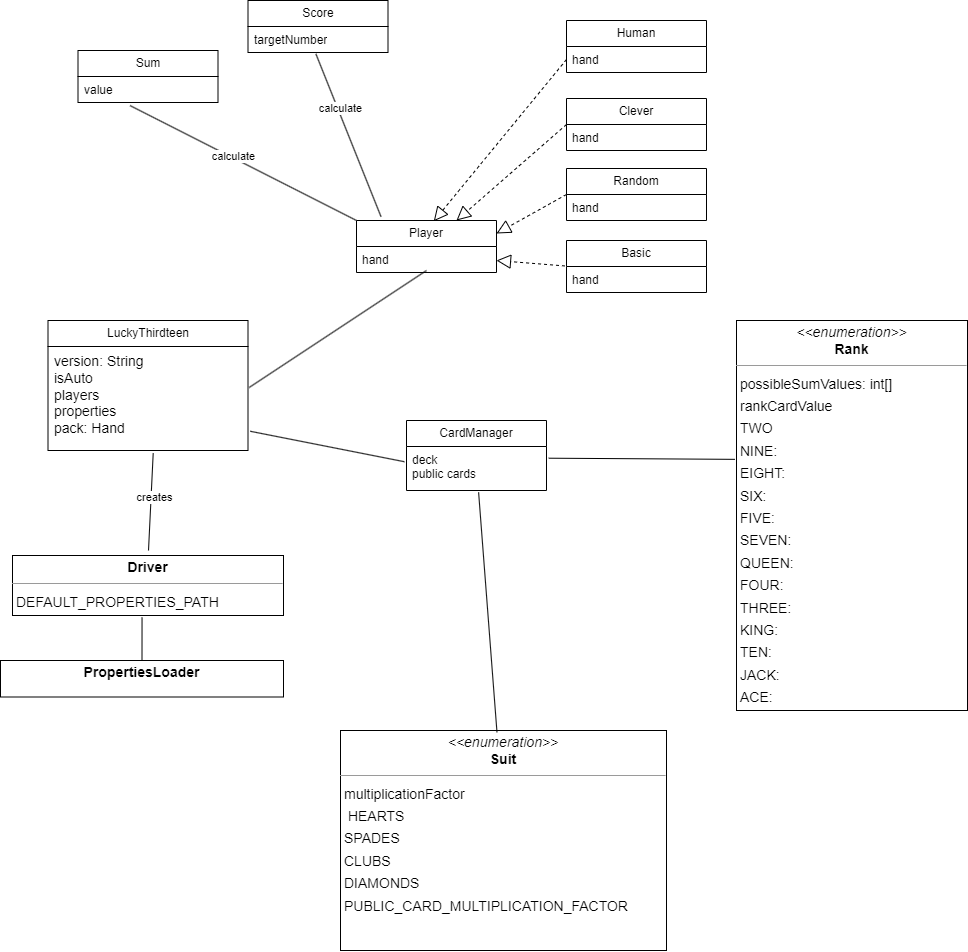

The diagram above was exported from draw.io. Its source (the exported page's mxGraphModel, read from the mxfile embedded in the PNG):
<mxGraphModel dx="1730" dy="810" grid="1" gridSize="10" guides="1" tooltips="1" connect="1" arrows="1" fold="1" page="1" pageScale="1" pageWidth="827" pageHeight="1169" math="0" shadow="0">
  <root>
    <mxCell id="0" />
    <mxCell id="1" parent="0" />
    <mxCell id="mo5HzFTEfbE8f6UQsbXX-1" value="LuckyThirdteen" style="swimlane;fontStyle=0;childLayout=stackLayout;horizontal=1;startSize=26;fillColor=none;horizontalStack=0;resizeParent=1;resizeParentMax=0;resizeLast=0;collapsible=1;marginBottom=0;whiteSpace=wrap;html=1;" parent="1" vertex="1">
      <mxGeometry x="151.5" y="450" width="200" height="130" as="geometry" />
    </mxCell>
    <mxCell id="mo5HzFTEfbE8f6UQsbXX-2" value="&lt;span style=&quot;font-size: 14px; text-wrap: nowrap; background-color: rgb(255, 255, 255);&quot;&gt;version: String&lt;/span&gt;&lt;br style=&quot;font-size: 14px; text-wrap: nowrap; background-color: rgb(255, 255, 255);&quot;&gt;&lt;span style=&quot;font-size: 14px; text-wrap: nowrap; background-color: rgb(255, 255, 255);&quot;&gt;isAuto&lt;/span&gt;&lt;br style=&quot;font-size: 14px; text-wrap: nowrap; background-color: rgb(255, 255, 255);&quot;&gt;&lt;span style=&quot;font-size: 14px; text-wrap: nowrap; background-color: rgb(255, 255, 255);&quot;&gt;players&lt;/span&gt;&lt;br style=&quot;font-size: 14px; text-wrap: nowrap; background-color: rgb(255, 255, 255);&quot;&gt;&lt;span style=&quot;font-size: 14px; text-wrap: nowrap; background-color: rgb(255, 255, 255);&quot;&gt;properties&lt;/span&gt;&lt;br style=&quot;font-size: 14px; text-wrap: nowrap; background-color: rgb(255, 255, 255);&quot;&gt;&lt;span style=&quot;font-size: 14px; text-wrap: nowrap; background-color: rgb(255, 255, 255);&quot;&gt;pack: Hand&lt;/span&gt;" style="text;strokeColor=none;fillColor=none;align=left;verticalAlign=top;spacingLeft=4;spacingRight=4;overflow=hidden;rotatable=0;points=[[0,0.5],[1,0.5]];portConstraint=eastwest;whiteSpace=wrap;html=1;" parent="mo5HzFTEfbE8f6UQsbXX-1" vertex="1">
      <mxGeometry y="26" width="200" height="104" as="geometry" />
    </mxCell>
    <mxCell id="drkTHUMvsYhAgirbM1Xw-1" value="CardManager" style="swimlane;fontStyle=0;childLayout=stackLayout;horizontal=1;startSize=26;fillColor=none;horizontalStack=0;resizeParent=1;resizeParentMax=0;resizeLast=0;collapsible=1;marginBottom=0;whiteSpace=wrap;html=1;" parent="1" vertex="1">
      <mxGeometry x="510" y="550" width="140" height="70" as="geometry" />
    </mxCell>
    <mxCell id="drkTHUMvsYhAgirbM1Xw-2" value="deck&lt;div&gt;public cards&lt;/div&gt;" style="text;strokeColor=none;fillColor=none;align=left;verticalAlign=top;spacingLeft=4;spacingRight=4;overflow=hidden;rotatable=0;points=[[0,0.5],[1,0.5]];portConstraint=eastwest;whiteSpace=wrap;html=1;" parent="drkTHUMvsYhAgirbM1Xw-1" vertex="1">
      <mxGeometry y="26" width="140" height="44" as="geometry" />
    </mxCell>
    <mxCell id="CSiD9DselHgQe4OWTRXT-5" value="Sum" style="swimlane;fontStyle=0;childLayout=stackLayout;horizontal=1;startSize=26;fillColor=none;horizontalStack=0;resizeParent=1;resizeParentMax=0;resizeLast=0;collapsible=1;marginBottom=0;whiteSpace=wrap;html=1;" parent="1" vertex="1">
      <mxGeometry x="181.5" y="180" width="140" height="52" as="geometry" />
    </mxCell>
    <mxCell id="CSiD9DselHgQe4OWTRXT-8" value="value" style="text;strokeColor=none;fillColor=none;align=left;verticalAlign=top;spacingLeft=4;spacingRight=4;overflow=hidden;rotatable=0;points=[[0,0.5],[1,0.5]];portConstraint=eastwest;whiteSpace=wrap;html=1;" parent="CSiD9DselHgQe4OWTRXT-5" vertex="1">
      <mxGeometry y="26" width="140" height="26" as="geometry" />
    </mxCell>
    <mxCell id="CSiD9DselHgQe4OWTRXT-9" value="Score" style="swimlane;fontStyle=0;childLayout=stackLayout;horizontal=1;startSize=26;fillColor=none;horizontalStack=0;resizeParent=1;resizeParentMax=0;resizeLast=0;collapsible=1;marginBottom=0;whiteSpace=wrap;html=1;" parent="1" vertex="1">
      <mxGeometry x="351.5" y="130" width="140" height="52" as="geometry" />
    </mxCell>
    <mxCell id="CSiD9DselHgQe4OWTRXT-10" value="targetNumber" style="text;strokeColor=none;fillColor=none;align=left;verticalAlign=top;spacingLeft=4;spacingRight=4;overflow=hidden;rotatable=0;points=[[0,0.5],[1,0.5]];portConstraint=eastwest;whiteSpace=wrap;html=1;" parent="CSiD9DselHgQe4OWTRXT-9" vertex="1">
      <mxGeometry y="26" width="140" height="26" as="geometry" />
    </mxCell>
    <mxCell id="CSiD9DselHgQe4OWTRXT-13" value="Player" style="swimlane;fontStyle=0;childLayout=stackLayout;horizontal=1;startSize=26;fillColor=none;horizontalStack=0;resizeParent=1;resizeParentMax=0;resizeLast=0;collapsible=1;marginBottom=0;whiteSpace=wrap;html=1;" parent="1" vertex="1">
      <mxGeometry x="460" y="350" width="140" height="52" as="geometry" />
    </mxCell>
    <mxCell id="CSiD9DselHgQe4OWTRXT-15" value="hand" style="text;strokeColor=none;fillColor=none;align=left;verticalAlign=top;spacingLeft=4;spacingRight=4;overflow=hidden;rotatable=0;points=[[0,0.5],[1,0.5]];portConstraint=eastwest;whiteSpace=wrap;html=1;" parent="CSiD9DselHgQe4OWTRXT-13" vertex="1">
      <mxGeometry y="26" width="140" height="26" as="geometry" />
    </mxCell>
    <mxCell id="uZVNHpORz96aSOyNMCyp-1" value="&lt;p style=&quot;margin:0px;margin-top:4px;text-align:center;&quot;&gt;&lt;i&gt;&amp;lt;&amp;lt;enumeration&amp;gt;&amp;gt;&lt;/i&gt;&lt;br&gt;&lt;b&gt;Rank&lt;/b&gt;&lt;/p&gt;&lt;hr size=&quot;1&quot;&gt;&lt;p style=&quot;margin:0 0 0 4px;line-height:1.6;&quot;&gt;possibleSumValues: int[]&lt;br&gt;&lt;/p&gt;&lt;p style=&quot;margin:0 0 0 4px;line-height:1.6;&quot;&gt;rankCardValue&lt;br&gt;&lt;/p&gt;&lt;p style=&quot;margin:0 0 0 4px;line-height:1.6;&quot;&gt;TWO&lt;br&gt;NINE: &lt;br&gt;EIGHT:&lt;br&gt;&lt;/p&gt;&lt;p style=&quot;margin:0 0 0 4px;line-height:1.6;&quot;&gt;SIX: &lt;br&gt;FIVE: &lt;br&gt;SEVEN: &lt;br&gt;QUEEN:&lt;br&gt;FOUR: &lt;br&gt;THREE: &lt;br&gt;KING: &lt;br&gt;TEN: &lt;br&gt;JACK: &lt;br&gt;ACE:&lt;/p&gt;" style="verticalAlign=top;align=left;overflow=fill;fontSize=14;fontFamily=Helvetica;html=1;rounded=0;shadow=0;comic=0;labelBackgroundColor=none;strokeWidth=1;" parent="1" vertex="1">
      <mxGeometry x="840" y="450" width="231" height="390" as="geometry" />
    </mxCell>
    <mxCell id="MxOSwpDvd9F2XNt320mO-1" value="&lt;p style=&quot;margin:0px;margin-top:4px;text-align:center;&quot;&gt;&lt;i&gt;&amp;lt;&amp;lt;enumeration&amp;gt;&amp;gt;&lt;/i&gt;&lt;br&gt;&lt;b&gt;Suit&lt;/b&gt;&lt;/p&gt;&lt;hr size=&quot;1&quot;&gt;&lt;p style=&quot;margin:0 0 0 4px;line-height:1.6;&quot;&gt;multiplicationFactor&lt;br&gt;&amp;nbsp;HEARTS&lt;br&gt;SPADES&lt;br&gt;CLUBS&lt;br&gt;DIAMONDS&lt;br&gt;PUBLIC_CARD_MULTIPLICATION_FACTOR&lt;/p&gt;" style="verticalAlign=top;align=left;overflow=fill;fontSize=14;fontFamily=Helvetica;html=1;rounded=0;shadow=0;comic=0;labelBackgroundColor=none;strokeWidth=1;" parent="1" vertex="1">
      <mxGeometry x="444" y="860" width="326" height="220" as="geometry" />
    </mxCell>
    <mxCell id="HHJpXTJ1TXFDFmxqFg7M-1" value="&lt;p style=&quot;margin:0px;margin-top:4px;text-align:center;&quot;&gt;&lt;b&gt;Driver&lt;/b&gt;&lt;/p&gt;&lt;hr size=&quot;1&quot;&gt;&lt;p style=&quot;margin:0 0 0 4px;line-height:1.6;&quot;&gt;DEFAULT_PROPERTIES_PATH&lt;/p&gt;" style="verticalAlign=top;align=left;overflow=fill;fontSize=14;fontFamily=Helvetica;html=1;rounded=0;shadow=0;comic=0;labelBackgroundColor=none;strokeWidth=1;" parent="1" vertex="1">
      <mxGeometry x="116" y="685" width="271" height="60" as="geometry" />
    </mxCell>
    <mxCell id="qPOpFpaAL-kMR1i4kld3-1" value="&lt;p style=&quot;margin:0px;margin-top:4px;text-align:center;&quot;&gt;&lt;b&gt;PropertiesLoader&lt;/b&gt;&lt;/p&gt;" style="verticalAlign=top;align=left;overflow=fill;fontSize=14;fontFamily=Helvetica;html=1;rounded=0;shadow=0;comic=0;labelBackgroundColor=none;strokeWidth=1;" parent="1" vertex="1">
      <mxGeometry x="104" y="790" width="283" height="36.5" as="geometry" />
    </mxCell>
    <mxCell id="iwjmYjmnxU0jL8SHYFQu-1" value="Human" style="swimlane;fontStyle=0;childLayout=stackLayout;horizontal=1;startSize=26;fillColor=none;horizontalStack=0;resizeParent=1;resizeParentMax=0;resizeLast=0;collapsible=1;marginBottom=0;whiteSpace=wrap;html=1;" parent="1" vertex="1">
      <mxGeometry x="670" y="150" width="140" height="52" as="geometry" />
    </mxCell>
    <mxCell id="iwjmYjmnxU0jL8SHYFQu-2" value="hand" style="text;strokeColor=none;fillColor=none;align=left;verticalAlign=top;spacingLeft=4;spacingRight=4;overflow=hidden;rotatable=0;points=[[0,0.5],[1,0.5]];portConstraint=eastwest;whiteSpace=wrap;html=1;" parent="iwjmYjmnxU0jL8SHYFQu-1" vertex="1">
      <mxGeometry y="26" width="140" height="26" as="geometry" />
    </mxCell>
    <mxCell id="iwjmYjmnxU0jL8SHYFQu-6" value="Random" style="swimlane;fontStyle=0;childLayout=stackLayout;horizontal=1;startSize=26;fillColor=none;horizontalStack=0;resizeParent=1;resizeParentMax=0;resizeLast=0;collapsible=1;marginBottom=0;whiteSpace=wrap;html=1;" parent="1" vertex="1">
      <mxGeometry x="670" y="298" width="140" height="52" as="geometry" />
    </mxCell>
    <mxCell id="iwjmYjmnxU0jL8SHYFQu-7" value="hand" style="text;strokeColor=none;fillColor=none;align=left;verticalAlign=top;spacingLeft=4;spacingRight=4;overflow=hidden;rotatable=0;points=[[0,0.5],[1,0.5]];portConstraint=eastwest;whiteSpace=wrap;html=1;" parent="iwjmYjmnxU0jL8SHYFQu-6" vertex="1">
      <mxGeometry y="26" width="140" height="26" as="geometry" />
    </mxCell>
    <mxCell id="iwjmYjmnxU0jL8SHYFQu-8" value="Clever" style="swimlane;fontStyle=0;childLayout=stackLayout;horizontal=1;startSize=26;fillColor=none;horizontalStack=0;resizeParent=1;resizeParentMax=0;resizeLast=0;collapsible=1;marginBottom=0;whiteSpace=wrap;html=1;" parent="1" vertex="1">
      <mxGeometry x="670" y="228" width="140" height="52" as="geometry" />
    </mxCell>
    <mxCell id="iwjmYjmnxU0jL8SHYFQu-9" value="hand" style="text;strokeColor=none;fillColor=none;align=left;verticalAlign=top;spacingLeft=4;spacingRight=4;overflow=hidden;rotatable=0;points=[[0,0.5],[1,0.5]];portConstraint=eastwest;whiteSpace=wrap;html=1;" parent="iwjmYjmnxU0jL8SHYFQu-8" vertex="1">
      <mxGeometry y="26" width="140" height="26" as="geometry" />
    </mxCell>
    <mxCell id="iwjmYjmnxU0jL8SHYFQu-10" value="Basic" style="swimlane;fontStyle=0;childLayout=stackLayout;horizontal=1;startSize=26;fillColor=none;horizontalStack=0;resizeParent=1;resizeParentMax=0;resizeLast=0;collapsible=1;marginBottom=0;whiteSpace=wrap;html=1;" parent="1" vertex="1">
      <mxGeometry x="670" y="370" width="140" height="52" as="geometry" />
    </mxCell>
    <mxCell id="iwjmYjmnxU0jL8SHYFQu-11" value="hand" style="text;strokeColor=none;fillColor=none;align=left;verticalAlign=top;spacingLeft=4;spacingRight=4;overflow=hidden;rotatable=0;points=[[0,0.5],[1,0.5]];portConstraint=eastwest;whiteSpace=wrap;html=1;" parent="iwjmYjmnxU0jL8SHYFQu-10" vertex="1">
      <mxGeometry y="26" width="140" height="26" as="geometry" />
    </mxCell>
    <mxCell id="iwjmYjmnxU0jL8SHYFQu-14" value="" style="endArrow=none;html=1;rounded=0;entryX=0.478;entryY=1.035;entryDx=0;entryDy=0;entryPerimeter=0;exitX=0.5;exitY=0;exitDx=0;exitDy=0;" parent="1" source="qPOpFpaAL-kMR1i4kld3-1" target="HHJpXTJ1TXFDFmxqFg7M-1" edge="1">
      <mxGeometry width="50" height="50" relative="1" as="geometry">
        <mxPoint x="150" y="940" as="sourcePoint" />
        <mxPoint x="200" y="890" as="targetPoint" />
      </mxGeometry>
    </mxCell>
    <mxCell id="iwjmYjmnxU0jL8SHYFQu-15" value="" style="endArrow=none;html=1;rounded=0;entryX=0.526;entryY=1.027;entryDx=0;entryDy=0;entryPerimeter=0;" parent="1" target="mo5HzFTEfbE8f6UQsbXX-2" edge="1">
      <mxGeometry width="50" height="50" relative="1" as="geometry">
        <mxPoint x="252" y="680" as="sourcePoint" />
        <mxPoint x="320" y="590" as="targetPoint" />
      </mxGeometry>
    </mxCell>
    <mxCell id="iwjmYjmnxU0jL8SHYFQu-16" value="creates" style="edgeLabel;html=1;align=center;verticalAlign=middle;resizable=0;points=[];" parent="iwjmYjmnxU0jL8SHYFQu-15" connectable="0" vertex="1">
      <mxGeometry x="0.1161" y="-3" relative="1" as="geometry">
        <mxPoint as="offset" />
      </mxGeometry>
    </mxCell>
    <mxCell id="iwjmYjmnxU0jL8SHYFQu-17" value="" style="endArrow=none;html=1;rounded=0;entryX=-0.015;entryY=0.346;entryDx=0;entryDy=0;entryPerimeter=0;exitX=1.011;exitY=0.815;exitDx=0;exitDy=0;exitPerimeter=0;" parent="1" source="mo5HzFTEfbE8f6UQsbXX-2" target="drkTHUMvsYhAgirbM1Xw-2" edge="1">
      <mxGeometry width="50" height="50" relative="1" as="geometry">
        <mxPoint x="190" y="450" as="sourcePoint" />
        <mxPoint x="240" y="400" as="targetPoint" />
      </mxGeometry>
    </mxCell>
    <mxCell id="iwjmYjmnxU0jL8SHYFQu-18" value="" style="endArrow=none;html=1;rounded=0;entryX=0.372;entryY=1.119;entryDx=0;entryDy=0;entryPerimeter=0;exitX=0;exitY=0;exitDx=0;exitDy=0;" parent="1" source="CSiD9DselHgQe4OWTRXT-13" target="CSiD9DselHgQe4OWTRXT-8" edge="1">
      <mxGeometry width="50" height="50" relative="1" as="geometry">
        <mxPoint x="260" y="310" as="sourcePoint" />
        <mxPoint x="310" y="260" as="targetPoint" />
      </mxGeometry>
    </mxCell>
    <mxCell id="iwjmYjmnxU0jL8SHYFQu-19" value="calculate" style="edgeLabel;html=1;align=center;verticalAlign=middle;resizable=0;points=[];" parent="iwjmYjmnxU0jL8SHYFQu-18" connectable="0" vertex="1">
      <mxGeometry x="0.1262" y="1" relative="1" as="geometry">
        <mxPoint x="4" y="-1" as="offset" />
      </mxGeometry>
    </mxCell>
    <mxCell id="iwjmYjmnxU0jL8SHYFQu-20" value="" style="endArrow=none;html=1;rounded=0;entryX=0.485;entryY=1.054;entryDx=0;entryDy=0;entryPerimeter=0;exitX=0.175;exitY=-0.074;exitDx=0;exitDy=0;exitPerimeter=0;" parent="1" source="CSiD9DselHgQe4OWTRXT-13" target="CSiD9DselHgQe4OWTRXT-10" edge="1">
      <mxGeometry width="50" height="50" relative="1" as="geometry">
        <mxPoint x="480" y="340" as="sourcePoint" />
        <mxPoint x="500" y="240" as="targetPoint" />
      </mxGeometry>
    </mxCell>
    <mxCell id="iwjmYjmnxU0jL8SHYFQu-21" value="calculate" style="edgeLabel;html=1;align=center;verticalAlign=middle;resizable=0;points=[];" parent="iwjmYjmnxU0jL8SHYFQu-20" connectable="0" vertex="1">
      <mxGeometry x="0.3145" y="-3" relative="1" as="geometry">
        <mxPoint x="-1" as="offset" />
      </mxGeometry>
    </mxCell>
    <mxCell id="iwjmYjmnxU0jL8SHYFQu-22" value="" style="endArrow=block;dashed=1;endFill=0;endSize=12;html=1;rounded=0;entryX=0.552;entryY=0.014;entryDx=0;entryDy=0;entryPerimeter=0;exitX=0;exitY=0.5;exitDx=0;exitDy=0;" parent="1" source="iwjmYjmnxU0jL8SHYFQu-2" target="CSiD9DselHgQe4OWTRXT-13" edge="1">
      <mxGeometry width="160" relative="1" as="geometry">
        <mxPoint x="530" y="260" as="sourcePoint" />
        <mxPoint x="690" y="260" as="targetPoint" />
      </mxGeometry>
    </mxCell>
    <mxCell id="iwjmYjmnxU0jL8SHYFQu-23" value="" style="endArrow=block;dashed=1;endFill=0;endSize=12;html=1;rounded=0;exitX=0;exitY=0.5;exitDx=0;exitDy=0;" parent="1" source="iwjmYjmnxU0jL8SHYFQu-8" edge="1">
      <mxGeometry width="160" relative="1" as="geometry">
        <mxPoint x="680" y="199" as="sourcePoint" />
        <mxPoint x="560" y="350" as="targetPoint" />
      </mxGeometry>
    </mxCell>
    <mxCell id="iwjmYjmnxU0jL8SHYFQu-24" value="" style="endArrow=block;dashed=1;endFill=0;endSize=12;html=1;rounded=0;entryX=1;entryY=0.25;entryDx=0;entryDy=0;exitX=0;exitY=0.5;exitDx=0;exitDy=0;" parent="1" source="iwjmYjmnxU0jL8SHYFQu-6" target="CSiD9DselHgQe4OWTRXT-13" edge="1">
      <mxGeometry width="160" relative="1" as="geometry">
        <mxPoint x="690" y="209" as="sourcePoint" />
        <mxPoint x="557" y="371" as="targetPoint" />
      </mxGeometry>
    </mxCell>
    <mxCell id="iwjmYjmnxU0jL8SHYFQu-25" value="" style="endArrow=block;dashed=1;endFill=0;endSize=12;html=1;rounded=0;exitX=-0.011;exitY=-0.021;exitDx=0;exitDy=0;exitPerimeter=0;" parent="1" source="iwjmYjmnxU0jL8SHYFQu-11" edge="1">
      <mxGeometry width="160" relative="1" as="geometry">
        <mxPoint x="700" y="219" as="sourcePoint" />
        <mxPoint x="600" y="390" as="targetPoint" />
      </mxGeometry>
    </mxCell>
    <mxCell id="iwjmYjmnxU0jL8SHYFQu-26" value="" style="endArrow=none;html=1;rounded=0;exitX=1.006;exitY=0.394;exitDx=0;exitDy=0;exitPerimeter=0;" parent="1" source="mo5HzFTEfbE8f6UQsbXX-2" edge="1">
      <mxGeometry width="50" height="50" relative="1" as="geometry">
        <mxPoint x="470" y="530" as="sourcePoint" />
        <mxPoint x="530" y="400" as="targetPoint" />
      </mxGeometry>
    </mxCell>
    <mxCell id="iwjmYjmnxU0jL8SHYFQu-27" value="" style="endArrow=none;html=1;rounded=0;entryX=-0.007;entryY=0.356;entryDx=0;entryDy=0;entryPerimeter=0;exitX=1.016;exitY=0.266;exitDx=0;exitDy=0;exitPerimeter=0;" parent="1" source="drkTHUMvsYhAgirbM1Xw-2" target="uZVNHpORz96aSOyNMCyp-1" edge="1">
      <mxGeometry width="50" height="50" relative="1" as="geometry">
        <mxPoint x="670" y="650" as="sourcePoint" />
        <mxPoint x="720" y="600" as="targetPoint" />
      </mxGeometry>
    </mxCell>
    <mxCell id="iwjmYjmnxU0jL8SHYFQu-28" value="" style="endArrow=none;html=1;rounded=0;entryX=0.515;entryY=1.04;entryDx=0;entryDy=0;entryPerimeter=0;exitX=0.48;exitY=0.008;exitDx=0;exitDy=0;exitPerimeter=0;" parent="1" source="MxOSwpDvd9F2XNt320mO-1" target="drkTHUMvsYhAgirbM1Xw-2" edge="1">
      <mxGeometry width="50" height="50" relative="1" as="geometry">
        <mxPoint x="590" y="740" as="sourcePoint" />
        <mxPoint x="640" y="690" as="targetPoint" />
      </mxGeometry>
    </mxCell>
  </root>
</mxGraphModel>